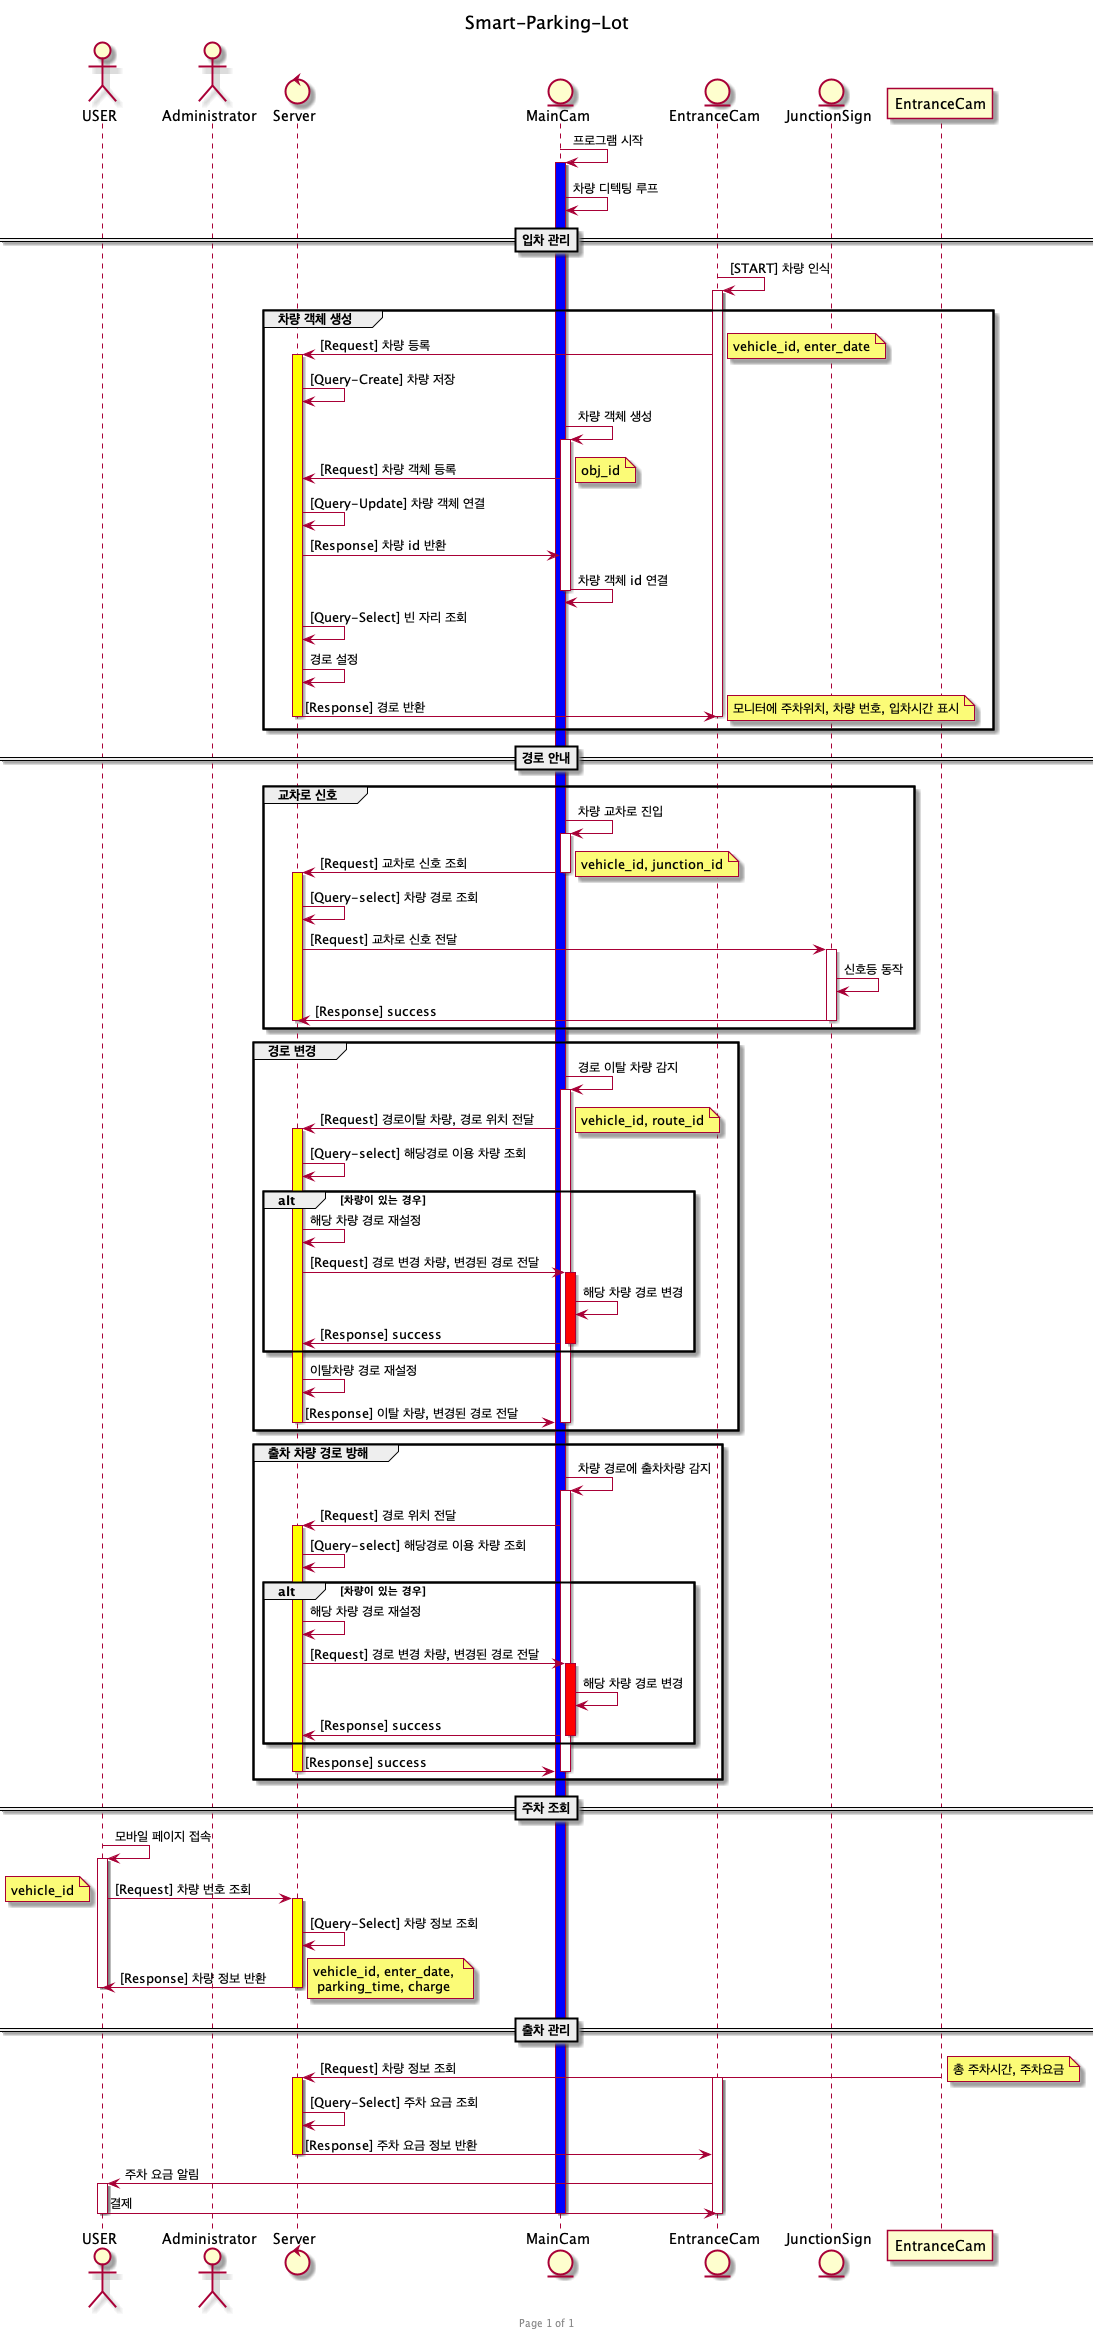

The diagram above was rendered by PlantUML. Its source (embedded in the PNG):
@startuml
title Smart-Parking-Lot
footer Page %page% of %lastpage%

actor USER as user
actor Administrator as admin
control Server as server
entity MainCam as main
entity EntranceCam as enter
entity JunctionSign as sign

main->main : 프로그램 시작
activate main #blue
main -> main : 차량 디텍팅 루프
==입차 관리==
enter -> enter : [START] 차량 인식
activate enter
    group 차량 객체 생성
        enter -> server : [Request] 차량 등록
        note right : vehicle_id, enter_date
        activate server #yellow
            server -> server : [Query-Create] 차량 저장
                main -> main : 차량 객체 생성
                activate main
                    main -> server : [Request] 차량 객체 등록
                    note right : obj_id
                    server -> server : [Query-Update] 차량 객체 연결
                    server -> main : [Response] 차량 id 반환
                    main -> main : 차량 객체 id 연결
                deactivate main
            server -> server : [Query-Select] 빈 자리 조회
            server -> server : 경로 설정
            server -> enter : [Response] 경로 반환
            note right : 모니터에 주차위치, 차량 번호, 입차시간 표시
        deactivate server
deactivate enter
end

==경로 안내==
group 교차로 신호
main -> main : 차량 교차로 진입
activate main
    main -> server : [Request] 교차로 신호 조회
    note right : vehicle_id, junction_id
deactivate main
activate server #yellow
    server -> server : [Query-select] 차량 경로 조회
    server -> sign : [Request] 교차로 신호 전달
    activate sign
        sign -> sign : 신호등 동작
        sign -> server : [Response] success
    deactivate sign
deactivate server
end

group 경로 변경
main -> main : 경로 이탈 차량 감지
activate main
    main -> server : [Request] 경로이탈 차량, 경로 위치 전달
    note right : vehicle_id, route_id
    activate server #yellow
        server -> server : [Query-select] 해당경로 이용 차량 조회
        alt 차량이 있는 경우
            server -> server : 해당 차량 경로 재설정
            server -> main : [Request] 경로 변경 차량, 변경된 경로 전달
                activate main #red
                main -> main : 해당 차량 경로 변경
                main -> server : [Response] success
                deactivate main
        end
        server -> server : 이탈차량 경로 재설정
        server -> main : [Response] 이탈 차량, 변경된 경로 전달
    deactivate server
deactivate main
end

group 출차 차량 경로 방해
main -> main : 차량 경로에 출차차량 감지
activate main
    main -> server : [Request] 경로 위치 전달
    activate server #yellow
        server -> server : [Query-select] 해당경로 이용 차량 조회
        alt 차량이 있는 경우
           server -> server : 해당 차량 경로 재설정
           server -> main : [Request] 경로 변경 차량, 변경된 경로 전달
               activate main #red
               main -> main : 해당 차량 경로 변경
               main -> server : [Response] success
               deactivate main
        end
    server -> main : [Response] success
    deactivate server
deactivate main
end

==주차 조회==
user -> user : 모바일 페이지 접속
activate user
    user -> server : [Request] 차량 번호 조회
    note left : vehicle_id
    activate server #yellow
        server -> server : [Query-Select] 차량 정보 조회
        server -> user : [Response] 차량 정보 반환
        note right : vehicle_id, enter_date, \n parking_time, charge
    deactivate server
deactivate user
==출차 관리==
EntranceCam -> server : [Request] 차량 정보 조회
activate enter
note right : 총 주차시간, 주차요금
activate server #yellow
    server -> server : [Query-Select] 주차 요금 조회
    server -> enter : [Response] 주차 요금 정보 반환
deactivate server
enter -> user : 주차 요금 알림
activate user
user -> enter : 결제
deactivate user
deactivate enter

deactivate main
@enduml